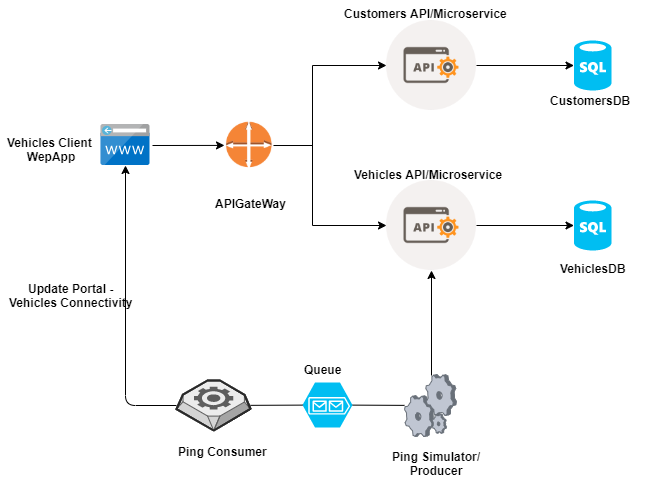

The diagram above was exported from draw.io. Its source (the exported page's mxGraphModel, read from the mxfile embedded in the PNG):
<mxGraphModel dx="768" dy="374" grid="1" gridSize="10" guides="1" tooltips="1" connect="1" arrows="1" fold="1" page="1" pageScale="1" pageWidth="850" pageHeight="1100" math="0" shadow="0">
  <root>
    <mxCell id="0" />
    <mxCell id="1" parent="0" />
    <mxCell id="ot56xvQqlbaXzMJ1Nb3I-2" value="" style="shape=image;html=1;verticalAlign=top;verticalLabelPosition=bottom;labelBackgroundColor=#ffffff;imageAspect=0;aspect=fixed;image=https://cdn4.iconfinder.com/data/icons/web-development-5/500/api-code-window-128.png" vertex="1" parent="1">
      <mxGeometry x="434" y="355" width="90" height="90" as="geometry" />
    </mxCell>
    <mxCell id="ot56xvQqlbaXzMJ1Nb3I-3" value="" style="shape=image;html=1;verticalAlign=top;verticalLabelPosition=bottom;labelBackgroundColor=#ffffff;imageAspect=0;aspect=fixed;image=https://cdn4.iconfinder.com/data/icons/web-development-5/500/api-code-window-128.png;fontStyle=1" vertex="1" parent="1">
      <mxGeometry x="434" y="195" width="90" height="90" as="geometry" />
    </mxCell>
    <mxCell id="ot56xvQqlbaXzMJ1Nb3I-6" value="&lt;b&gt;APIGateWay&lt;/b&gt;" style="shape=image;html=1;verticalAlign=top;verticalLabelPosition=bottom;labelBackgroundColor=#ffffff;imageAspect=0;aspect=fixed;image=https://cdn2.iconfinder.com/data/icons/amazon-aws-stencils/100/Compute__Networking_copy_Amazon_VPC_Customer_Gateway-128.png" vertex="1" parent="1">
      <mxGeometry x="257" y="281" width="83" height="83" as="geometry" />
    </mxCell>
    <mxCell id="ot56xvQqlbaXzMJ1Nb3I-7" value="" style="verticalLabelPosition=bottom;html=1;verticalAlign=top;align=center;strokeColor=none;fillColor=#00BEF2;shape=mxgraph.azure.sql_database;" vertex="1" parent="1">
      <mxGeometry x="621.5" y="215" width="37.5" height="50" as="geometry" />
    </mxCell>
    <mxCell id="ot56xvQqlbaXzMJ1Nb3I-8" value="" style="verticalLabelPosition=bottom;html=1;verticalAlign=top;align=center;strokeColor=none;fillColor=#00BEF2;shape=mxgraph.azure.sql_database;" vertex="1" parent="1">
      <mxGeometry x="621.5" y="375" width="37.5" height="50" as="geometry" />
    </mxCell>
    <mxCell id="ot56xvQqlbaXzMJ1Nb3I-9" value="&lt;b&gt;&lt;br&gt;&lt;/b&gt;" style="aspect=fixed;html=1;points=[];align=center;image;fontSize=12;image=img/lib/mscae/CustomDomain.svg;" vertex="1" parent="1">
      <mxGeometry x="148.5" y="299" width="49" height="41" as="geometry" />
    </mxCell>
    <mxCell id="ot56xvQqlbaXzMJ1Nb3I-13" value="" style="endArrow=classic;html=1;" edge="1" parent="1">
      <mxGeometry width="50" height="50" relative="1" as="geometry">
        <mxPoint x="200" y="320" as="sourcePoint" />
        <mxPoint x="272" y="319.9161939511416" as="targetPoint" />
      </mxGeometry>
    </mxCell>
    <mxCell id="ot56xvQqlbaXzMJ1Nb3I-15" value="" style="endArrow=classic;html=1;entryX=0;entryY=0.5;entryDx=0;entryDy=0;" edge="1" parent="1" target="ot56xvQqlbaXzMJ1Nb3I-2">
      <mxGeometry width="50" height="50" relative="1" as="geometry">
        <mxPoint x="360" y="400" as="sourcePoint" />
        <mxPoint x="150" y="480" as="targetPoint" />
      </mxGeometry>
    </mxCell>
    <mxCell id="ot56xvQqlbaXzMJ1Nb3I-16" value="" style="endArrow=none;html=1;" edge="1" parent="1">
      <mxGeometry width="50" height="50" relative="1" as="geometry">
        <mxPoint x="360" y="400" as="sourcePoint" />
        <mxPoint x="360" y="240" as="targetPoint" />
      </mxGeometry>
    </mxCell>
    <mxCell id="ot56xvQqlbaXzMJ1Nb3I-19" value="" style="endArrow=classic;html=1;entryX=0;entryY=0.5;entryDx=0;entryDy=0;" edge="1" parent="1" target="ot56xvQqlbaXzMJ1Nb3I-3">
      <mxGeometry width="50" height="50" relative="1" as="geometry">
        <mxPoint x="360" y="240" as="sourcePoint" />
        <mxPoint x="150" y="490" as="targetPoint" />
      </mxGeometry>
    </mxCell>
    <mxCell id="ot56xvQqlbaXzMJ1Nb3I-21" value="" style="endArrow=classic;html=1;exitX=1;exitY=0.5;exitDx=0;exitDy=0;entryX=0;entryY=0.5;entryDx=0;entryDy=0;entryPerimeter=0;" edge="1" parent="1" source="ot56xvQqlbaXzMJ1Nb3I-3" target="ot56xvQqlbaXzMJ1Nb3I-7">
      <mxGeometry width="50" height="50" relative="1" as="geometry">
        <mxPoint x="100" y="540" as="sourcePoint" />
        <mxPoint x="150" y="490" as="targetPoint" />
      </mxGeometry>
    </mxCell>
    <mxCell id="ot56xvQqlbaXzMJ1Nb3I-22" value="" style="endArrow=classic;html=1;exitX=1;exitY=0.5;exitDx=0;exitDy=0;entryX=0;entryY=0.5;entryDx=0;entryDy=0;entryPerimeter=0;" edge="1" parent="1">
      <mxGeometry width="50" height="50" relative="1" as="geometry">
        <mxPoint x="524" y="400" as="sourcePoint" />
        <mxPoint x="621.5" y="400" as="targetPoint" />
      </mxGeometry>
    </mxCell>
    <mxCell id="ot56xvQqlbaXzMJ1Nb3I-23" value="&lt;b&gt;CustomersDB&lt;/b&gt;" style="text;html=1;resizable=0;points=[];autosize=1;align=left;verticalAlign=top;spacingTop=-4;" vertex="1" parent="1">
      <mxGeometry x="595.5" y="266" width="100" height="20" as="geometry" />
    </mxCell>
    <mxCell id="ot56xvQqlbaXzMJ1Nb3I-24" value="&lt;b&gt;VehiclesDB&lt;/b&gt;" style="text;html=1;resizable=0;points=[];autosize=1;align=left;verticalAlign=top;spacingTop=-4;" vertex="1" parent="1">
      <mxGeometry x="605.5" y="434" width="80" height="20" as="geometry" />
    </mxCell>
    <mxCell id="ot56xvQqlbaXzMJ1Nb3I-26" value="" style="endArrow=none;html=1;exitX=0.771;exitY=0.47;exitDx=0;exitDy=0;exitPerimeter=0;" edge="1" parent="1" source="ot56xvQqlbaXzMJ1Nb3I-6">
      <mxGeometry width="50" height="50" relative="1" as="geometry">
        <mxPoint x="90" y="540" as="sourcePoint" />
        <mxPoint x="360" y="320" as="targetPoint" />
      </mxGeometry>
    </mxCell>
    <mxCell id="ot56xvQqlbaXzMJ1Nb3I-28" value="&lt;b&gt;Ping Simulator/&lt;br&gt;Producer&lt;/b&gt;" style="text;html=1;resizable=0;points=[];autosize=1;align=center;verticalAlign=top;spacingTop=-4;direction=south;" vertex="1" parent="1">
      <mxGeometry x="434" y="621.5" width="100" height="30" as="geometry" />
    </mxCell>
    <mxCell id="ot56xvQqlbaXzMJ1Nb3I-35" value="" style="endArrow=classic;html=1;exitX=0.5;exitY=0;exitDx=0;exitDy=0;exitPerimeter=0;" edge="1" parent="1" target="ot56xvQqlbaXzMJ1Nb3I-2">
      <mxGeometry width="50" height="50" relative="1" as="geometry">
        <mxPoint x="479" y="550" as="sourcePoint" />
        <mxPoint x="180" y="660" as="targetPoint" />
      </mxGeometry>
    </mxCell>
    <mxCell id="ot56xvQqlbaXzMJ1Nb3I-38" value="" style="verticalLabelPosition=bottom;aspect=fixed;html=1;verticalAlign=top;strokeColor=none;align=center;outlineConnect=0;shape=mxgraph.citrix.process;" vertex="1" parent="1">
      <mxGeometry x="452" y="549" width="52" height="62" as="geometry" />
    </mxCell>
    <mxCell id="ot56xvQqlbaXzMJ1Nb3I-40" value="" style="verticalLabelPosition=bottom;html=1;verticalAlign=top;strokeWidth=1;align=center;outlineConnect=0;dashed=0;outlineConnect=0;shape=mxgraph.aws3d.worker;fillColor=#ECECEC;strokeColor=#5E5E5E;aspect=fixed;" vertex="1" parent="1">
      <mxGeometry x="224" y="555" width="74" height="50" as="geometry" />
    </mxCell>
    <mxCell id="ot56xvQqlbaXzMJ1Nb3I-43" value="" style="endArrow=classic;html=1;" edge="1" parent="1" source="ot56xvQqlbaXzMJ1Nb3I-40" target="ot56xvQqlbaXzMJ1Nb3I-9">
      <mxGeometry width="50" height="50" relative="1" as="geometry">
        <mxPoint x="130" y="710" as="sourcePoint" />
        <mxPoint x="180" y="660" as="targetPoint" />
        <Array as="points">
          <mxPoint x="173" y="580" />
        </Array>
      </mxGeometry>
    </mxCell>
    <mxCell id="ot56xvQqlbaXzMJ1Nb3I-44" value="&lt;b&gt;Vehicles Client&amp;nbsp;&lt;br&gt;WepApp&lt;br&gt;&lt;/b&gt;" style="text;html=1;resizable=0;points=[];autosize=1;align=center;verticalAlign=top;spacingTop=-4;" vertex="1" parent="1">
      <mxGeometry x="48.5" y="307.5" width="100" height="30" as="geometry" />
    </mxCell>
    <mxCell id="ot56xvQqlbaXzMJ1Nb3I-47" value="&lt;b style=&quot;text-align: center&quot;&gt;Vehicles API/Microservice&lt;/b&gt;" style="text;html=1;resizable=0;points=[];autosize=1;align=left;verticalAlign=top;spacingTop=-4;" vertex="1" parent="1">
      <mxGeometry x="400" y="340" width="160" height="20" as="geometry" />
    </mxCell>
    <mxCell id="ot56xvQqlbaXzMJ1Nb3I-48" value="&lt;b&gt;Customers API/Microservice&lt;/b&gt;" style="text;html=1;" vertex="1" parent="1">
      <mxGeometry x="390" y="175" width="180" height="20" as="geometry" />
    </mxCell>
    <mxCell id="ot56xvQqlbaXzMJ1Nb3I-49" value="" style="endArrow=none;html=1;" edge="1" parent="1" source="ot56xvQqlbaXzMJ1Nb3I-42" target="ot56xvQqlbaXzMJ1Nb3I-38">
      <mxGeometry width="50" height="50" relative="1" as="geometry">
        <mxPoint x="50" y="710" as="sourcePoint" />
        <mxPoint x="100" y="660" as="targetPoint" />
      </mxGeometry>
    </mxCell>
    <mxCell id="ot56xvQqlbaXzMJ1Nb3I-42" value="" style="verticalLabelPosition=bottom;html=1;verticalAlign=top;align=center;strokeColor=none;fillColor=#00BEF2;shape=mxgraph.azure.storage_queue;" vertex="1" parent="1">
      <mxGeometry x="350" y="557" width="50" height="45" as="geometry" />
    </mxCell>
    <mxCell id="ot56xvQqlbaXzMJ1Nb3I-51" value="" style="endArrow=none;html=1;" edge="1" parent="1" source="ot56xvQqlbaXzMJ1Nb3I-40" target="ot56xvQqlbaXzMJ1Nb3I-42">
      <mxGeometry width="50" height="50" relative="1" as="geometry">
        <mxPoint x="298" y="580" as="sourcePoint" />
        <mxPoint x="452" y="580" as="targetPoint" />
      </mxGeometry>
    </mxCell>
    <mxCell id="ot56xvQqlbaXzMJ1Nb3I-53" value="&lt;b&gt;Ping Consumer&lt;/b&gt;" style="text;html=1;resizable=0;points=[];autosize=1;align=left;verticalAlign=top;spacingTop=-4;" vertex="1" parent="1">
      <mxGeometry x="224" y="616.5" width="100" height="20" as="geometry" />
    </mxCell>
    <mxCell id="ot56xvQqlbaXzMJ1Nb3I-55" value="&lt;b&gt;Queue&lt;/b&gt;" style="text;html=1;resizable=0;points=[];autosize=1;align=left;verticalAlign=top;spacingTop=-4;" vertex="1" parent="1">
      <mxGeometry x="350" y="535" width="50" height="20" as="geometry" />
    </mxCell>
    <mxCell id="ot56xvQqlbaXzMJ1Nb3I-56" value="&lt;b&gt;Update Portal -&lt;br&gt;Vehicles Connectivity&lt;/b&gt;" style="text;html=1;resizable=0;points=[];autosize=1;align=center;verticalAlign=top;spacingTop=-4;" vertex="1" parent="1">
      <mxGeometry x="48.5" y="454" width="140" height="30" as="geometry" />
    </mxCell>
  </root>
</mxGraphModel>